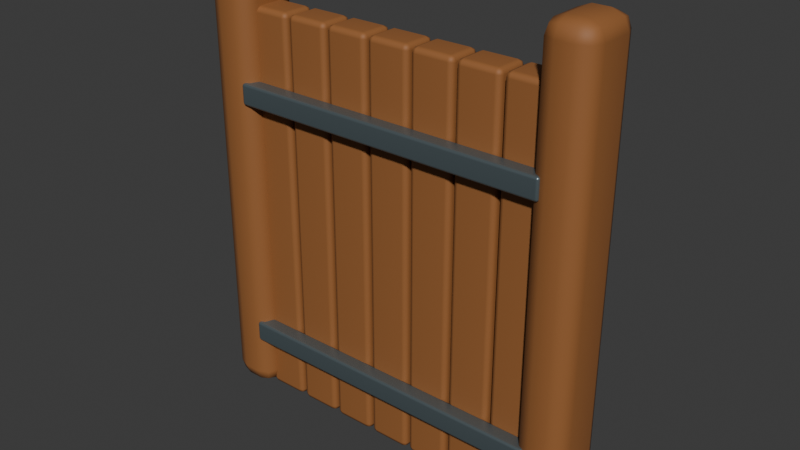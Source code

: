 # Source: JPN-14.blend  (saved by Blender 4.3.34; exported with 4.5.12 LTS)
import bpy
from mathutils import Matrix  # noqa: F401  (used for matrix-valued properties, if any)

bpy.ops.wm.read_factory_settings(use_empty=True)
scene = bpy.context.scene
scene.name = 'Scene'

# ---- collections
col_collection = bpy.data.collections.new('Collection'); scene.collection.children.link(col_collection)

# ---- materials (node trees are filled in below, after node groups)
mat_warm_timber = bpy.data.materials.new('warm-timber')
mat_warm_timber.diffuse_color = (0.31, 0.12, 0.035, 1.0)
mat_wheel_rims = bpy.data.materials.new('wheel-rims')
mat_wheel_rims.diffuse_color = (0.17, 0.22, 0.24, 1.0)

# ---- material node trees
mat_warm_timber.use_nodes = True; mat_warm_timber.node_tree.nodes.clear()
_N = mat_warm_timber.node_tree.nodes; _L = mat_warm_timber.node_tree.links
n0 = _N.new('ShaderNodeBsdfPrincipled'); n0.name = 'Principled BSDF'; n0.location = (10, 300)
n0.inputs[0].default_value = (0.31, 0.12, 0.035, 1.0)
n0.inputs[2].default_value = 0.65
n1 = _N.new('ShaderNodeOutputMaterial'); n1.name = 'Material Output'; n1.location = (300, 300)
_L.new(n0.outputs[0], n1.inputs[0])
n1.is_active_output = True
mat_wheel_rims.use_nodes = True; mat_wheel_rims.node_tree.nodes.clear()
_N = mat_wheel_rims.node_tree.nodes; _L = mat_wheel_rims.node_tree.links
n0 = _N.new('ShaderNodeBsdfPrincipled'); n0.name = 'Principled BSDF'; n0.location = (10, 300)
n0.inputs[0].default_value = (0.17, 0.22, 0.24, 1.0)
n0.inputs[1].default_value = 0.65
n0.inputs[2].default_value = 0.35
n1 = _N.new('ShaderNodeOutputMaterial'); n1.name = 'Material Output'; n1.location = (300, 300)
_L.new(n0.outputs[0], n1.inputs[0])
n1.is_active_output = True

# ---- world
world_world = bpy.data.worlds.new('World'); scene.world = world_world
world_world.use_nodes = True; world_world.node_tree.nodes.clear()
_N = world_world.node_tree.nodes; _L = world_world.node_tree.links
n0 = _N.new('ShaderNodeOutputWorld'); n0.name = 'World Output'; n0.location = (300, 300)
n1 = _N.new('ShaderNodeBackground'); n1.name = 'Background'; n1.location = (10, 300)
n1.inputs[0].default_value = (0.05088, 0.05088, 0.05088, 1.0)
_L.new(n1.outputs[0], n0.inputs[0])
n0.is_active_output = True
world_world.color = (0.05088, 0.05088, 0.05088)
world_world.sun_shadow_jitter_overblur = 0.0

# ---- meshes
me_cube_826 = bpy.data.meshes.new('Cube.826')
me_cube_826.from_pydata([(-0.09, -0.12, -0.85), (-0.09, -0.12, 0.85), (-0.09, 0.12, -0.85), (-0.09, 0.12, 0.85), (0.09, -0.12, -0.85), (0.09, -0.12, 0.85), (0.09, 0.12, -0.85), (0.09, 0.12, 0.85)], [], [(0, 1, 3, 2), (2, 3, 7, 6), (6, 7, 5, 4), (4, 5, 1, 0), (2, 6, 4, 0), (7, 3, 1, 5)])
_uv = me_cube_826.uv_layers.new(name='UVMap')
_uv.uv.foreach_set('vector', [0.375, 0.0, 0.625, 0.0, 0.625, 0.25, 0.375, 0.25, 0.375, 0.25, 0.625, 0.25, 0.625, 0.5, 0.375, 0.5, 0.375, 0.5, 0.625, 0.5, 0.625, 0.75, 0.375, 0.75, 0.375, 0.75, 0.625, 0.75, 0.625, 1.0, 0.375, 1.0, 0.125, 0.5, 0.375, 0.5, 0.375, 0.75, 0.125, 0.75, 0.625, 0.5, 0.875, 0.5, 0.875, 0.75, 0.625, 0.75])
me_cube_826.materials.append(mat_warm_timber)
me_cube_826.update()
me_cube_827 = bpy.data.meshes.new('Cube.827')
me_cube_827.from_pydata([(-0.09, -0.12, -0.85), (-0.09, -0.12, 0.85), (-0.09, 0.12, -0.85), (-0.09, 0.12, 0.85), (0.09, -0.12, -0.85), (0.09, -0.12, 0.85), (0.09, 0.12, -0.85), (0.09, 0.12, 0.85)], [], [(0, 1, 3, 2), (2, 3, 7, 6), (6, 7, 5, 4), (4, 5, 1, 0), (2, 6, 4, 0), (7, 3, 1, 5)])
_uv = me_cube_827.uv_layers.new(name='UVMap')
_uv.uv.foreach_set('vector', [0.375, 0.0, 0.625, 0.0, 0.625, 0.25, 0.375, 0.25, 0.375, 0.25, 0.625, 0.25, 0.625, 0.5, 0.375, 0.5, 0.375, 0.5, 0.625, 0.5, 0.625, 0.75, 0.375, 0.75, 0.375, 0.75, 0.625, 0.75, 0.625, 1.0, 0.375, 1.0, 0.125, 0.5, 0.375, 0.5, 0.375, 0.75, 0.125, 0.75, 0.625, 0.5, 0.875, 0.5, 0.875, 0.75, 0.625, 0.75])
me_cube_827.materials.append(mat_warm_timber)
me_cube_827.update()
me_cube_828 = bpy.data.meshes.new('Cube.828')
me_cube_828.from_pydata([(-0.08, -0.065, -0.75), (-0.08, -0.065, 0.75), (-0.08, 0.065, -0.75), (-0.08, 0.065, 0.75), (0.08, -0.065, -0.75), (0.08, -0.065, 0.75), (0.08, 0.065, -0.75), (0.08, 0.065, 0.75)], [], [(0, 1, 3, 2), (2, 3, 7, 6), (6, 7, 5, 4), (4, 5, 1, 0), (2, 6, 4, 0), (7, 3, 1, 5)])
_uv = me_cube_828.uv_layers.new(name='UVMap')
_uv.uv.foreach_set('vector', [0.375, 0.0, 0.625, 0.0, 0.625, 0.25, 0.375, 0.25, 0.375, 0.25, 0.625, 0.25, 0.625, 0.5, 0.375, 0.5, 0.375, 0.5, 0.625, 0.5, 0.625, 0.75, 0.375, 0.75, 0.375, 0.75, 0.625, 0.75, 0.625, 1.0, 0.375, 1.0, 0.125, 0.5, 0.375, 0.5, 0.375, 0.75, 0.125, 0.75, 0.625, 0.5, 0.875, 0.5, 0.875, 0.75, 0.625, 0.75])
me_cube_828.materials.append(mat_warm_timber)
me_cube_828.update()
me_cube_829 = bpy.data.meshes.new('Cube.829')
me_cube_829.from_pydata([(-0.08, -0.065, -0.75), (-0.08, -0.065, 0.75), (-0.08, 0.065, -0.75), (-0.08, 0.065, 0.75), (0.08, -0.065, -0.75), (0.08, -0.065, 0.75), (0.08, 0.065, -0.75), (0.08, 0.065, 0.75)], [], [(0, 1, 3, 2), (2, 3, 7, 6), (6, 7, 5, 4), (4, 5, 1, 0), (2, 6, 4, 0), (7, 3, 1, 5)])
_uv = me_cube_829.uv_layers.new(name='UVMap')
_uv.uv.foreach_set('vector', [0.375, 0.0, 0.625, 0.0, 0.625, 0.25, 0.375, 0.25, 0.375, 0.25, 0.625, 0.25, 0.625, 0.5, 0.375, 0.5, 0.375, 0.5, 0.625, 0.5, 0.625, 0.75, 0.375, 0.75, 0.375, 0.75, 0.625, 0.75, 0.625, 1.0, 0.375, 1.0, 0.125, 0.5, 0.375, 0.5, 0.375, 0.75, 0.125, 0.75, 0.625, 0.5, 0.875, 0.5, 0.875, 0.75, 0.625, 0.75])
me_cube_829.materials.append(mat_warm_timber)
me_cube_829.update()
me_cube_830 = bpy.data.meshes.new('Cube.830')
me_cube_830.from_pydata([(-0.08, -0.065, -0.75), (-0.08, -0.065, 0.75), (-0.08, 0.065, -0.75), (-0.08, 0.065, 0.75), (0.08, -0.065, -0.75), (0.08, -0.065, 0.75), (0.08, 0.065, -0.75), (0.08, 0.065, 0.75)], [], [(0, 1, 3, 2), (2, 3, 7, 6), (6, 7, 5, 4), (4, 5, 1, 0), (2, 6, 4, 0), (7, 3, 1, 5)])
_uv = me_cube_830.uv_layers.new(name='UVMap')
_uv.uv.foreach_set('vector', [0.375, 0.0, 0.625, 0.0, 0.625, 0.25, 0.375, 0.25, 0.375, 0.25, 0.625, 0.25, 0.625, 0.5, 0.375, 0.5, 0.375, 0.5, 0.625, 0.5, 0.625, 0.75, 0.375, 0.75, 0.375, 0.75, 0.625, 0.75, 0.625, 1.0, 0.375, 1.0, 0.125, 0.5, 0.375, 0.5, 0.375, 0.75, 0.125, 0.75, 0.625, 0.5, 0.875, 0.5, 0.875, 0.75, 0.625, 0.75])
me_cube_830.materials.append(mat_warm_timber)
me_cube_830.update()
me_cube_831 = bpy.data.meshes.new('Cube.831')
me_cube_831.from_pydata([(-0.08, -0.065, -0.75), (-0.08, -0.065, 0.75), (-0.08, 0.065, -0.75), (-0.08, 0.065, 0.75), (0.08, -0.065, -0.75), (0.08, -0.065, 0.75), (0.08, 0.065, -0.75), (0.08, 0.065, 0.75)], [], [(0, 1, 3, 2), (2, 3, 7, 6), (6, 7, 5, 4), (4, 5, 1, 0), (2, 6, 4, 0), (7, 3, 1, 5)])
_uv = me_cube_831.uv_layers.new(name='UVMap')
_uv.uv.foreach_set('vector', [0.375, 0.0, 0.625, 0.0, 0.625, 0.25, 0.375, 0.25, 0.375, 0.25, 0.625, 0.25, 0.625, 0.5, 0.375, 0.5, 0.375, 0.5, 0.625, 0.5, 0.625, 0.75, 0.375, 0.75, 0.375, 0.75, 0.625, 0.75, 0.625, 1.0, 0.375, 1.0, 0.125, 0.5, 0.375, 0.5, 0.375, 0.75, 0.125, 0.75, 0.625, 0.5, 0.875, 0.5, 0.875, 0.75, 0.625, 0.75])
me_cube_831.materials.append(mat_warm_timber)
me_cube_831.update()
me_cube_832 = bpy.data.meshes.new('Cube.832')
me_cube_832.from_pydata([(-0.08, -0.065, -0.75), (-0.08, -0.065, 0.75), (-0.08, 0.065, -0.75), (-0.08, 0.065, 0.75), (0.08, -0.065, -0.75), (0.08, -0.065, 0.75), (0.08, 0.065, -0.75), (0.08, 0.065, 0.75)], [], [(0, 1, 3, 2), (2, 3, 7, 6), (6, 7, 5, 4), (4, 5, 1, 0), (2, 6, 4, 0), (7, 3, 1, 5)])
_uv = me_cube_832.uv_layers.new(name='UVMap')
_uv.uv.foreach_set('vector', [0.375, 0.0, 0.625, 0.0, 0.625, 0.25, 0.375, 0.25, 0.375, 0.25, 0.625, 0.25, 0.625, 0.5, 0.375, 0.5, 0.375, 0.5, 0.625, 0.5, 0.625, 0.75, 0.375, 0.75, 0.375, 0.75, 0.625, 0.75, 0.625, 1.0, 0.375, 1.0, 0.125, 0.5, 0.375, 0.5, 0.375, 0.75, 0.125, 0.75, 0.625, 0.5, 0.875, 0.5, 0.875, 0.75, 0.625, 0.75])
me_cube_832.materials.append(mat_warm_timber)
me_cube_832.update()
me_cube_833 = bpy.data.meshes.new('Cube.833')
me_cube_833.from_pydata([(-0.08, -0.065, -0.75), (-0.08, -0.065, 0.75), (-0.08, 0.065, -0.75), (-0.08, 0.065, 0.75), (0.08, -0.065, -0.75), (0.08, -0.065, 0.75), (0.08, 0.065, -0.75), (0.08, 0.065, 0.75)], [], [(0, 1, 3, 2), (2, 3, 7, 6), (6, 7, 5, 4), (4, 5, 1, 0), (2, 6, 4, 0), (7, 3, 1, 5)])
_uv = me_cube_833.uv_layers.new(name='UVMap')
_uv.uv.foreach_set('vector', [0.375, 0.0, 0.625, 0.0, 0.625, 0.25, 0.375, 0.25, 0.375, 0.25, 0.625, 0.25, 0.625, 0.5, 0.375, 0.5, 0.375, 0.5, 0.625, 0.5, 0.625, 0.75, 0.375, 0.75, 0.375, 0.75, 0.625, 0.75, 0.625, 1.0, 0.375, 1.0, 0.125, 0.5, 0.375, 0.5, 0.375, 0.75, 0.125, 0.75, 0.625, 0.5, 0.875, 0.5, 0.875, 0.75, 0.625, 0.75])
me_cube_833.materials.append(mat_warm_timber)
me_cube_833.update()
me_cube_834 = bpy.data.meshes.new('Cube.834')
me_cube_834.from_pydata([(-0.08, -0.065, -0.75), (-0.08, -0.065, 0.75), (-0.08, 0.065, -0.75), (-0.08, 0.065, 0.75), (0.08, -0.065, -0.75), (0.08, -0.065, 0.75), (0.08, 0.065, -0.75), (0.08, 0.065, 0.75)], [], [(0, 1, 3, 2), (2, 3, 7, 6), (6, 7, 5, 4), (4, 5, 1, 0), (2, 6, 4, 0), (7, 3, 1, 5)])
_uv = me_cube_834.uv_layers.new(name='UVMap')
_uv.uv.foreach_set('vector', [0.375, 0.0, 0.625, 0.0, 0.625, 0.25, 0.375, 0.25, 0.375, 0.25, 0.625, 0.25, 0.625, 0.5, 0.375, 0.5, 0.375, 0.5, 0.625, 0.5, 0.625, 0.75, 0.375, 0.75, 0.375, 0.75, 0.625, 0.75, 0.625, 1.0, 0.375, 1.0, 0.125, 0.5, 0.375, 0.5, 0.375, 0.75, 0.125, 0.75, 0.625, 0.5, 0.875, 0.5, 0.875, 0.75, 0.625, 0.75])
me_cube_834.materials.append(mat_warm_timber)
me_cube_834.update()
me_cube_835 = bpy.data.meshes.new('Cube.835')
me_cube_835.from_pydata([(-0.6, -0.03, -0.04), (-0.6, -0.03, 0.04), (-0.6, 0.03, -0.04), (-0.6, 0.03, 0.04), (0.6, -0.03, -0.04), (0.6, -0.03, 0.04), (0.6, 0.03, -0.04), (0.6, 0.03, 0.04)], [], [(0, 1, 3, 2), (2, 3, 7, 6), (6, 7, 5, 4), (4, 5, 1, 0), (2, 6, 4, 0), (7, 3, 1, 5)])
_uv = me_cube_835.uv_layers.new(name='UVMap')
_uv.uv.foreach_set('vector', [0.375, 0.0, 0.625, 0.0, 0.625, 0.25, 0.375, 0.25, 0.375, 0.25, 0.625, 0.25, 0.625, 0.5, 0.375, 0.5, 0.375, 0.5, 0.625, 0.5, 0.625, 0.75, 0.375, 0.75, 0.375, 0.75, 0.625, 0.75, 0.625, 1.0, 0.375, 1.0, 0.125, 0.5, 0.375, 0.5, 0.375, 0.75, 0.125, 0.75, 0.625, 0.5, 0.875, 0.5, 0.875, 0.75, 0.625, 0.75])
me_cube_835.materials.append(mat_wheel_rims)
me_cube_835.update()
me_cube_836 = bpy.data.meshes.new('Cube.836')
me_cube_836.from_pydata([(-0.6, -0.03, -0.04), (-0.6, -0.03, 0.04), (-0.6, 0.03, -0.04), (-0.6, 0.03, 0.04), (0.6, -0.03, -0.04), (0.6, -0.03, 0.04), (0.6, 0.03, -0.04), (0.6, 0.03, 0.04)], [], [(0, 1, 3, 2), (2, 3, 7, 6), (6, 7, 5, 4), (4, 5, 1, 0), (2, 6, 4, 0), (7, 3, 1, 5)])
_uv = me_cube_836.uv_layers.new(name='UVMap')
_uv.uv.foreach_set('vector', [0.375, 0.0, 0.625, 0.0, 0.625, 0.25, 0.375, 0.25, 0.375, 0.25, 0.625, 0.25, 0.625, 0.5, 0.375, 0.5, 0.375, 0.5, 0.625, 0.5, 0.625, 0.75, 0.375, 0.75, 0.375, 0.75, 0.625, 0.75, 0.625, 1.0, 0.375, 1.0, 0.125, 0.5, 0.375, 0.5, 0.375, 0.75, 0.125, 0.75, 0.625, 0.5, 0.875, 0.5, 0.875, 0.75, 0.625, 0.75])
me_cube_836.materials.append(mat_wheel_rims)
me_cube_836.update()

# ---- objects
ob_door_post = bpy.data.objects.new('door post', me_cube_826)
ob_door_post_001 = bpy.data.objects.new('door post.001', me_cube_827)
ob_door_plank = bpy.data.objects.new('door plank', me_cube_828)
ob_door_plank_001 = bpy.data.objects.new('door plank.001', me_cube_829)
ob_door_plank_002 = bpy.data.objects.new('door plank.002', me_cube_830)
ob_door_plank_003 = bpy.data.objects.new('door plank.003', me_cube_831)
ob_door_plank_004 = bpy.data.objects.new('door plank.004', me_cube_832)
ob_door_plank_005 = bpy.data.objects.new('door plank.005', me_cube_833)
ob_door_plank_006 = bpy.data.objects.new('door plank.006', me_cube_834)
ob_iron_brace = bpy.data.objects.new('iron brace', me_cube_835)
ob_iron_brace_001 = bpy.data.objects.new('iron brace.001', me_cube_836)

# ---- transforms, parenting, visibility, modifiers, constraints
ob_door_post.location = (-0.65, 0.0, 0.85)
_m = ob_door_post.modifiers.new('soft manufactured edges', 'BEVEL')
_m.width = 0.06
_m.width_pct = 0.06
_m.segments = 2
_m = ob_door_post.modifiers.new('weighted normals', 'WEIGHTED_NORMAL')
ob_door_post_001.location = (0.65, 0.0, 0.85)
_m = ob_door_post_001.modifiers.new('soft manufactured edges', 'BEVEL')
_m.width = 0.06
_m.width_pct = 0.06
_m.segments = 2
_m = ob_door_post_001.modifiers.new('weighted normals', 'WEIGHTED_NORMAL')
ob_door_plank.location = (-0.51, 0.0, 0.75)
_m = ob_door_plank.modifiers.new('soft manufactured edges', 'BEVEL')
_m.width = 0.02
_m.width_pct = 0.02
_m.segments = 2
_m = ob_door_plank.modifiers.new('weighted normals', 'WEIGHTED_NORMAL')
ob_door_plank_001.location = (-0.34, 0.0, 0.75)
_m = ob_door_plank_001.modifiers.new('soft manufactured edges', 'BEVEL')
_m.width = 0.02
_m.width_pct = 0.02
_m.segments = 2
_m = ob_door_plank_001.modifiers.new('weighted normals', 'WEIGHTED_NORMAL')
ob_door_plank_002.location = (-0.17, 0.0, 0.75)
_m = ob_door_plank_002.modifiers.new('soft manufactured edges', 'BEVEL')
_m.width = 0.02
_m.width_pct = 0.02
_m.segments = 2
_m = ob_door_plank_002.modifiers.new('weighted normals', 'WEIGHTED_NORMAL')
ob_door_plank_003.location = (0.0, 0.0, 0.75)
_m = ob_door_plank_003.modifiers.new('soft manufactured edges', 'BEVEL')
_m.width = 0.02
_m.width_pct = 0.02
_m.segments = 2
_m = ob_door_plank_003.modifiers.new('weighted normals', 'WEIGHTED_NORMAL')
ob_door_plank_004.location = (0.17, 0.0, 0.75)
_m = ob_door_plank_004.modifiers.new('soft manufactured edges', 'BEVEL')
_m.width = 0.02
_m.width_pct = 0.02
_m.segments = 2
_m = ob_door_plank_004.modifiers.new('weighted normals', 'WEIGHTED_NORMAL')
ob_door_plank_005.location = (0.34, 0.0, 0.75)
_m = ob_door_plank_005.modifiers.new('soft manufactured edges', 'BEVEL')
_m.width = 0.02
_m.width_pct = 0.02
_m.segments = 2
_m = ob_door_plank_005.modifiers.new('weighted normals', 'WEIGHTED_NORMAL')
ob_door_plank_006.location = (0.51, 0.0, 0.75)
_m = ob_door_plank_006.modifiers.new('soft manufactured edges', 'BEVEL')
_m.width = 0.02
_m.width_pct = 0.02
_m.segments = 2
_m = ob_door_plank_006.modifiers.new('weighted normals', 'WEIGHTED_NORMAL')
ob_iron_brace.location = (0.0, -0.09, 0.25)
_m = ob_iron_brace.modifiers.new('soft manufactured edges', 'BEVEL')
_m.width = 0.01
_m.width_pct = 0.01
_m.segments = 2
_m = ob_iron_brace.modifiers.new('weighted normals', 'WEIGHTED_NORMAL')
ob_iron_brace_001.location = (0.0, -0.09, 1.2)
_m = ob_iron_brace_001.modifiers.new('soft manufactured edges', 'BEVEL')
_m.width = 0.01
_m.width_pct = 0.01
_m.segments = 2
_m = ob_iron_brace_001.modifiers.new('weighted normals', 'WEIGHTED_NORMAL')

# ---- collection membership
col_collection.objects.link(ob_door_post)
col_collection.objects.link(ob_door_post_001)
col_collection.objects.link(ob_door_plank)
col_collection.objects.link(ob_door_plank_001)
col_collection.objects.link(ob_door_plank_002)
col_collection.objects.link(ob_door_plank_003)
col_collection.objects.link(ob_door_plank_004)
col_collection.objects.link(ob_door_plank_005)
col_collection.objects.link(ob_door_plank_006)
col_collection.objects.link(ob_iron_brace)
col_collection.objects.link(ob_iron_brace_001)

# ---- scene / render settings (as saved in the file)
scene.frame_start = 1; scene.frame_end = 120; scene.frame_set(1)
scene.render.engine = 'BLENDER_EEVEE_NEXT'
bpy.context.view_layer.update()

# ---- added for rendering (the .blend has no active camera and no usable light): camera, sun
cam_auto = bpy.data.cameras.new('AutoCamera')
cam_auto.lens = 50.0
cam_auto.sensor_width = 36.0
cam_auto.clip_end = 1000.0
ob_auto_camera = bpy.data.objects.new('AutoCamera', cam_auto)
scene.collection.objects.link(ob_auto_camera)
ob_auto_camera.location = (2.09722, -2.51667, 2.52778)
ob_auto_camera.rotation_euler = (1.09748, -7.21219e-08, 0.694738)
scene.camera = ob_auto_camera
light_auto_sun = bpy.data.lights.new('AutoSun', 'SUN')
light_auto_sun.energy = 3.0
light_auto_sun.angle = 0.0523599
ob_auto_sun = bpy.data.objects.new('AutoSun', light_auto_sun)
scene.collection.objects.link(ob_auto_sun)
ob_auto_sun.rotation_euler = (0.872665, 0.174533, 0.523599)
bpy.context.view_layer.update()
